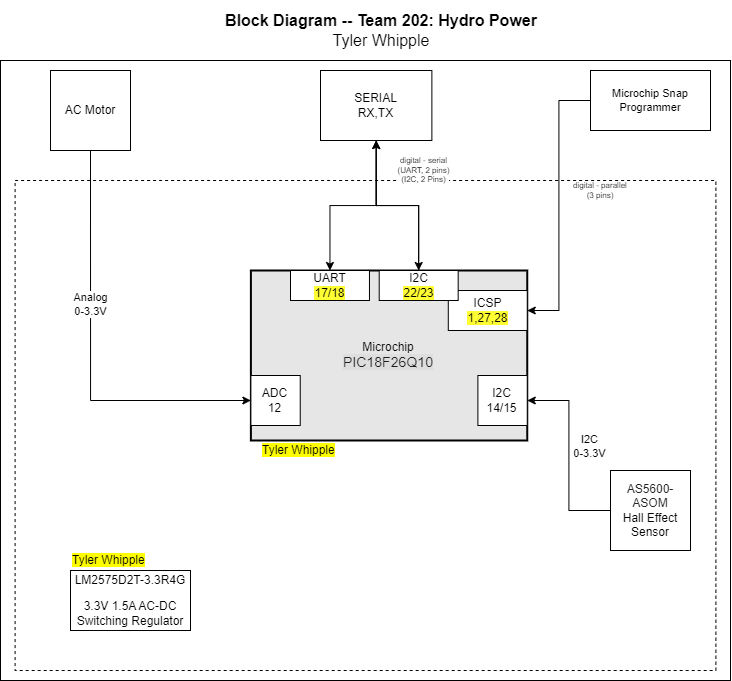

The diagram above was exported from draw.io. Its source (the exported page's mxGraphModel, read from the mxfile embedded in the PNG):
<mxGraphModel dx="1685" dy="878" grid="1" gridSize="10" guides="1" tooltips="1" connect="1" arrows="1" fold="1" page="1" pageScale="1.5" pageWidth="1169" pageHeight="827" background="#ffffff" math="0" shadow="0">
  <root>
    <mxCell id="0" style=";html=1;" />
    <mxCell id="1" style=";html=1;" parent="0" />
    <mxCell id="aC57QmPyYTqG6Asludqg-9" value="" style="rounded=0;whiteSpace=wrap;html=1;fontSize=16;" parent="1" vertex="1">
      <mxGeometry x="250.0000000000001" y="280" width="730" height="620" as="geometry" />
    </mxCell>
    <mxCell id="9j5Bc3N9rgv02oG_bQQu-6" value="&lt;div&gt;Microchip&lt;/div&gt;&lt;div&gt;&lt;span style=&quot;color: rgba(0, 0, 0, 0.87); font-family: Roboto, -apple-system, BlinkMacSystemFont, Helvetica, Arial, sans-serif; font-size: 14.08px; text-align: left; background-color: rgba(0, 0, 0, 0.035);&quot;&gt;PIC18F26Q10&lt;/span&gt;&lt;/div&gt;" style="rounded=0;whiteSpace=wrap;html=1;strokeWidth=2;fillColor=#E6E6E6;" parent="1" vertex="1">
      <mxGeometry x="500.38961038961054" y="490" width="276.36363636363643" height="170" as="geometry" />
    </mxCell>
    <mxCell id="aC57QmPyYTqG6Asludqg-1" value="&lt;div&gt;ICSP&lt;/div&gt;&lt;span style=&quot;background-color: rgb(255, 255, 51);&quot;&gt;1,27,28&lt;/span&gt;" style="rounded=0;whiteSpace=wrap;html=1;" parent="1" vertex="1">
      <mxGeometry x="697.7922077922079" y="510" width="78.96103896103897" height="40" as="geometry" />
    </mxCell>
    <mxCell id="S8yp5X4-lJhxRksTFqpk-17" value="&lt;span style=&quot;background-color: rgb(255 , 255 , 0)&quot;&gt;Tyler Whipple&lt;/span&gt;" style="text;html=1;strokeColor=none;fillColor=none;align=left;verticalAlign=middle;whiteSpace=wrap;rounded=0;dashed=1;" parent="1" vertex="1">
      <mxGeometry x="510.2597402597404" y="660" width="118.44155844155846" height="20" as="geometry" />
    </mxCell>
    <mxCell id="eC1ZXswZFmWac-1Su-d6-6" value="ADC&lt;div&gt;12&lt;/div&gt;" style="rounded=0;whiteSpace=wrap;html=1;" parent="1" vertex="1">
      <mxGeometry x="500.38961038961054" y="595" width="49.35064935064935" height="50" as="geometry" />
    </mxCell>
    <mxCell id="eC1ZXswZFmWac-1Su-d6-9" value="I2C&lt;div&gt;14/15&lt;/div&gt;" style="rounded=0;whiteSpace=wrap;html=1;" parent="1" vertex="1">
      <mxGeometry x="727.4025974025975" y="595" width="49.35064935064935" height="50" as="geometry" />
    </mxCell>
    <mxCell id="eC1ZXswZFmWac-1Su-d6-3" value="AC Motor" style="whiteSpace=wrap;html=1;aspect=fixed;" parent="1" vertex="1">
      <mxGeometry x="300.0000000000001" y="290" width="80" height="80" as="geometry" />
    </mxCell>
    <mxCell id="eC1ZXswZFmWac-1Su-d6-7" style="edgeStyle=orthogonalEdgeStyle;rounded=0;orthogonalLoop=1;jettySize=auto;html=1;entryX=0;entryY=0.5;entryDx=0;entryDy=0;exitX=0.5;exitY=1;exitDx=0;exitDy=0;" parent="1" source="eC1ZXswZFmWac-1Su-d6-3" target="eC1ZXswZFmWac-1Su-d6-6" edge="1">
      <mxGeometry relative="1" as="geometry">
        <mxPoint x="380.5000000000001" y="620" as="sourcePoint" />
      </mxGeometry>
    </mxCell>
    <mxCell id="eC1ZXswZFmWac-1Su-d6-14" value="Analog&lt;div&gt;0-3.3V&lt;/div&gt;" style="edgeLabel;html=1;align=center;verticalAlign=middle;resizable=0;points=[];" parent="eC1ZXswZFmWac-1Su-d6-7" vertex="1" connectable="0">
      <mxGeometry x="-0.1506" y="-1" relative="1" as="geometry">
        <mxPoint y="-21" as="offset" />
      </mxGeometry>
    </mxCell>
    <mxCell id="lKKIqMdyCUeYIDmsuI5z-11" value="&lt;div&gt;I2C&lt;/div&gt;&lt;span style=&quot;background-color: rgb(255, 255, 51);&quot;&gt;22/23&lt;/span&gt;" style="rounded=0;whiteSpace=wrap;html=1;" vertex="1" parent="1">
      <mxGeometry x="628.705064935065" y="490" width="78.96103896103897" height="30" as="geometry" />
    </mxCell>
    <mxCell id="9j5Bc3N9rgv02oG_bQQu-40" value="&lt;div&gt;UART&lt;/div&gt;&lt;span style=&quot;background-color: rgb(255, 255, 51);&quot;&gt;17/18&lt;/span&gt;" style="rounded=0;whiteSpace=wrap;html=1;" parent="1" vertex="1">
      <mxGeometry x="539.995064935065" y="490" width="78.96103896103897" height="30" as="geometry" />
    </mxCell>
    <mxCell id="aC57QmPyYTqG6Asludqg-8" value="&lt;div style=&quot;font-size: 16px&quot;&gt;&lt;b style=&quot;font-size: 16px&quot;&gt;Block Diagram -- Team 202: Hydro Power&lt;/b&gt;&lt;/div&gt;&lt;div style=&quot;font-size: 16px&quot;&gt;Tyler Whipple&lt;br style=&quot;font-size: 16px&quot;&gt;&lt;/div&gt;" style="text;html=1;strokeColor=none;fillColor=none;align=center;verticalAlign=middle;whiteSpace=wrap;rounded=0;fontSize=16;" parent="1" vertex="1">
      <mxGeometry x="300.7800000000001" y="220" width="660" height="60" as="geometry" />
    </mxCell>
    <mxCell id="aC57QmPyYTqG6Asludqg-13" style="edgeStyle=orthogonalEdgeStyle;rounded=0;orthogonalLoop=1;jettySize=auto;html=1;entryX=1;entryY=0.5;entryDx=0;entryDy=0;startArrow=none;startFill=0;endArrow=classic;fontSize=11;strokeWidth=1;sketch=0;" parent="1" source="aC57QmPyYTqG6Asludqg-10" target="aC57QmPyYTqG6Asludqg-1" edge="1">
      <mxGeometry relative="1" as="geometry" />
    </mxCell>
    <mxCell id="aC57QmPyYTqG6Asludqg-10" value="Microchip Snap Programmer" style="rounded=0;whiteSpace=wrap;html=1;fontSize=11;" parent="1" vertex="1">
      <mxGeometry x="840.0000000000001" y="290" width="120" height="60" as="geometry" />
    </mxCell>
    <mxCell id="qvk3YT8bBgQgHgqkpW-t-2" value="&lt;div style=&quot;font-size: 8px&quot;&gt;digital - parallel&lt;br&gt;&lt;/div&gt;&lt;div style=&quot;font-size: 8px&quot;&gt;(3 pins)&lt;/div&gt;" style="text;html=1;strokeColor=none;fillColor=none;align=center;verticalAlign=middle;whiteSpace=wrap;rounded=0;fontSize=8;rotation=0;" parent="1" vertex="1">
      <mxGeometry x="820.0000000000001" y="400" width="60" height="20" as="geometry" />
    </mxCell>
    <mxCell id="S8yp5X4-lJhxRksTFqpk-9" value="&lt;span style=&quot;background-color: rgb(255 , 255 , 0)&quot;&gt;Tyler Whipple&lt;/span&gt;" style="text;html=1;strokeColor=none;fillColor=none;align=left;verticalAlign=middle;whiteSpace=wrap;rounded=0;dashed=1;" parent="1" vertex="1">
      <mxGeometry x="320.0000000000001" y="770" width="120" height="20" as="geometry" />
    </mxCell>
    <mxCell id="eC1ZXswZFmWac-1Su-d6-10" style="edgeStyle=orthogonalEdgeStyle;rounded=0;orthogonalLoop=1;jettySize=auto;html=1;entryX=1;entryY=0.5;entryDx=0;entryDy=0;" parent="1" source="eC1ZXswZFmWac-1Su-d6-8" target="eC1ZXswZFmWac-1Su-d6-9" edge="1">
      <mxGeometry relative="1" as="geometry" />
    </mxCell>
    <mxCell id="eC1ZXswZFmWac-1Su-d6-15" value="&lt;div&gt;I2C&lt;/div&gt;&lt;div&gt;0-3.3V&lt;/div&gt;" style="edgeLabel;html=1;align=center;verticalAlign=middle;resizable=0;points=[];" parent="eC1ZXswZFmWac-1Su-d6-10" vertex="1" connectable="0">
      <mxGeometry x="0.12" y="2" relative="1" as="geometry">
        <mxPoint x="22" y="2" as="offset" />
      </mxGeometry>
    </mxCell>
    <mxCell id="eC1ZXswZFmWac-1Su-d6-8" value="&lt;div&gt;&lt;span style=&quot;background-color: rgb(255, 255, 255); color: rgb(34, 34, 34); font-family: Roboto, &amp;quot;Noto Sans&amp;quot;, Arial, Helvetica, sans-serif, dk; text-align: left;&quot;&gt;&lt;font&gt;AS5600-ASOM&lt;/font&gt;&lt;/span&gt;&lt;/div&gt;&lt;div&gt;Hall Effect Sensor&lt;/div&gt;" style="whiteSpace=wrap;html=1;aspect=fixed;" parent="1" vertex="1">
      <mxGeometry x="860.0000000000001" y="690" width="80" height="80" as="geometry" />
    </mxCell>
    <mxCell id="J8ns3n-xOa6iXa_PQh_Z-11" value="&lt;p style=&quot;line-height: 120%&quot;&gt;LM2575D2T-3.3R4G&lt;/p&gt;&lt;p style=&quot;line-height: 120%&quot;&gt;3.3V 1.5A AC-DC Switching Regulator&lt;br&gt;&lt;/p&gt;" style="rounded=0;whiteSpace=wrap;html=1;" parent="1" vertex="1">
      <mxGeometry x="320.0000000000001" y="790" width="120" height="60" as="geometry" />
    </mxCell>
    <mxCell id="eC1ZXswZFmWac-1Su-d6-12" value="" style="rounded=0;whiteSpace=wrap;html=1;fillStyle=dashed;dashed=1;fillColor=none;" parent="1" vertex="1">
      <mxGeometry x="264.6059740259741" y="400" width="700.7792207792207" height="490" as="geometry" />
    </mxCell>
    <mxCell id="9j5Bc3N9rgv02oG_bQQu-41" value="&lt;div&gt;SERIAL&lt;/div&gt;RX,TX" style="rounded=0;whiteSpace=wrap;html=1;" parent="1" vertex="1">
      <mxGeometry x="570" y="290" width="111.38" height="70" as="geometry" />
    </mxCell>
    <mxCell id="lKKIqMdyCUeYIDmsuI5z-15" style="edgeStyle=orthogonalEdgeStyle;rounded=0;orthogonalLoop=1;jettySize=auto;html=1;entryX=0.5;entryY=0;entryDx=0;entryDy=0;" edge="1" parent="1" source="9j5Bc3N9rgv02oG_bQQu-41" target="lKKIqMdyCUeYIDmsuI5z-11">
      <mxGeometry relative="1" as="geometry" />
    </mxCell>
    <mxCell id="lKKIqMdyCUeYIDmsuI5z-14" style="edgeStyle=orthogonalEdgeStyle;rounded=0;orthogonalLoop=1;jettySize=auto;html=1;exitX=0.5;exitY=0;exitDx=0;exitDy=0;entryX=0.5;entryY=1;entryDx=0;entryDy=0;" edge="1" parent="1" source="lKKIqMdyCUeYIDmsuI5z-11" target="9j5Bc3N9rgv02oG_bQQu-41">
      <mxGeometry relative="1" as="geometry" />
    </mxCell>
    <mxCell id="aC57QmPyYTqG6Asludqg-2" value="&lt;div style=&quot;font-size: 8px;&quot;&gt;digital - serial&lt;br style=&quot;font-size: 8px;&quot;&gt;(UART, 2 pins)&lt;/div&gt;&lt;div style=&quot;font-size: 8px;&quot;&gt;(I2C, 2 Pins)&lt;/div&gt;" style="edgeStyle=orthogonalEdgeStyle;rounded=0;orthogonalLoop=1;jettySize=auto;html=1;fontSize=8;startArrow=classic;startFill=1;" parent="1" source="9j5Bc3N9rgv02oG_bQQu-41" target="9j5Bc3N9rgv02oG_bQQu-40" edge="1">
      <mxGeometry x="-0.0013" y="-35" relative="1" as="geometry">
        <mxPoint x="70" as="offset" />
      </mxGeometry>
    </mxCell>
  </root>
</mxGraphModel>